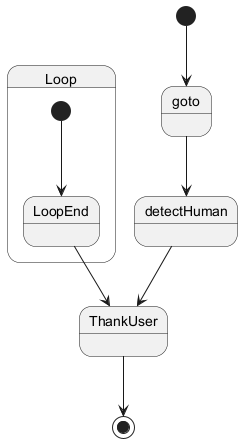

The diagram above was rendered by PlantUML. Its source (embedded in the PNG):
@startuml
state goto
state detectHuman
state ThankUser
[*] --> goto
goto --> detectHuman
detectHuman --> ThankUser
ThankUser --> [*]
state Loop {
    state LoopEnd
    [*] --> LoopEnd
    LoopEnd --> ThankUser
}
@enduml